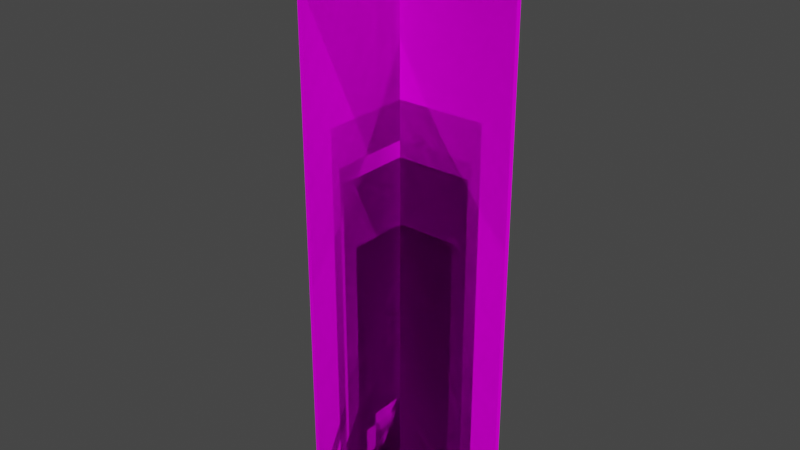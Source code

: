 # Source: blend.blend  (saved by Blender 2.82.7; exported with 4.5.12 LTS)
import bpy
from mathutils import Matrix  # noqa: F401  (used for matrix-valued properties, if any)

bpy.ops.wm.read_factory_settings(use_empty=True)
scene = bpy.context.scene
scene.name = 'Scene'

# ---- collections
col_x = bpy.data.collections.new('деревья'); scene.collection.children.link(col_x)
col_2 = bpy.data.collections.new('тополь_2'); col_x.children.link(col_2)
col_x_1 = bpy.data.collections.new('тополь'); col_x.children.link(col_x_1)
col_x_2 = bpy.data.collections.new('сосна'); col_x.children.link(col_x_2)
col_x_3 = bpy.data.collections.new('ель'); col_x.children.link(col_x_3)
col_x_4 = bpy.data.collections.new('береза'); col_x.children.link(col_x_4)
col_2_1 = bpy.data.collections.new('береза_2'); col_x.children.link(col_2_1)
col_x_5 = bpy.data.collections.new('трава'); scene.collection.children.link(col_x_5)
col_x_6 = bpy.data.collections.new('кусты'); scene.collection.children.link(col_x_6)
col_x_7 = bpy.data.collections.new('куст'); col_x_6.children.link(col_x_7)
col_2_2 = bpy.data.collections.new('куст2'); col_x_6.children.link(col_2_2)
col_3 = bpy.data.collections.new('куст3'); col_x_6.children.link(col_3)
col_4 = bpy.data.collections.new('куст4'); col_x_6.children.link(col_4)
col_5 = bpy.data.collections.new('куст5'); col_x_6.children.link(col_5)
col_6 = bpy.data.collections.new('куст6'); col_x_6.children.link(col_6)
col_7 = bpy.data.collections.new('куст7'); col_x_6.children.link(col_7)
col_x_8 = bpy.data.collections.new('полоса_травы'); scene.collection.children.link(col_x_8)

# ---- images (referenced by path relative to the original .blend; pixels are not part of the script)
import os
ASSET_DIR = os.environ.get("B2B_ASSET_DIR", "")  # directory of the original .blend (textures are referenced by path, not embedded)
HERE = os.path.dirname(os.path.abspath(__file__))  # packed textures are extracted next to this script under _unpacked/

def load_image(name, relpath, width, height, colorspace="sRGB"):
    """Load a texture the original file referenced (path relative to the .blend, or extracted next to this script)."""
    p = next((c for c in (os.path.join(HERE, relpath), os.path.join(ASSET_DIR, relpath)) if relpath and os.path.exists(c)), "")
    if p:
        img = bpy.data.images.load(p, check_existing=True)
        img.name = name
    else:  # same state as the original file: an image datablock whose file is absent (Cycles renders it pink)
        img = bpy.data.images.new(name, width, height)
        img.source = "FILE"
        img.filepath = "//" + (relpath or name)
    img.colorspace_settings.name = colorspace
    return img
img_png_001 = load_image('растения.png.001', 'растения.png', 1024, 1024, 'sRGB')

# ---- materials (node trees are filled in below, after node groups)
mat_x = bpy.data.materials.new('плоские_растения')
mat_x.use_transparent_shadow = False
mat_x.line_color = (0.0, 0.0, 0.0, 1.0)

# ---- material node trees
mat_x.use_nodes = True; mat_x.node_tree.nodes.clear()
_N = mat_x.node_tree.nodes; _L = mat_x.node_tree.links
n0 = _N.new('ShaderNodeBsdfDiffuse'); n0.name = 'Diffuse BSDF'; n0.location = (-151, 59)
n1 = _N.new('ShaderNodeBsdfTransparent'); n1.name = 'Transparent BSDF'; n1.location = (-173, 252)
n2 = _N.new('ShaderNodeMixShader'); n2.name = 'Mix Shader'; n2.location = (79, 202)
n3 = _N.new('ShaderNodeTexImage'); n3.name = 'Image Texture'; n3.location = (-491, 133)
n3.image = img_png_001
n4 = _N.new('ShaderNodeOutputMaterial'); n4.name = 'Material Output'; n4.location = (282, 218)
_L.new(n2.outputs[0], n4.inputs[0])
_L.new(n1.outputs[0], n2.inputs[1])
_L.new(n3.outputs[0], n0.inputs[0])
_L.new(n3.outputs[1], n2.inputs[0])
_L.new(n0.outputs[0], n2.inputs[2])
n4.is_active_output = True

# ---- world
world_world = bpy.data.worlds.new('World'); scene.world = world_world
world_world.use_nodes = True; world_world.node_tree.nodes.clear()
_N = world_world.node_tree.nodes; _L = world_world.node_tree.links
n0 = _N.new('ShaderNodeOutputWorld'); n0.name = 'World Output'; n0.location = (300, 300)
n1 = _N.new('ShaderNodeBackground'); n1.name = 'Background'; n1.location = (10, 300)
n1.inputs[0].default_value = (0.05088, 0.05088, 0.05088, 1.0)
_L.new(n1.outputs[0], n0.inputs[0])
n0.is_active_output = True
world_world.color = (0.05088, 0.05088, 0.05088)
world_world.use_sun_shadow = False
world_world.sun_shadow_jitter_overblur = 0.0

# ---- meshes
me_plane_004 = bpy.data.meshes.new('Plane.004')
me_plane_004.from_pydata([(4.048, 3.298e-06, 17.81), (4.048, 5.235e-07, 7.881e-07), (-4.048, 2.944e-06, 17.81), (-4.048, 1.697e-07, -7.881e-07), (-2.646e-07, 4.048, 17.81), (-9.577e-07, 4.048, -1.865e-13), (9.577e-07, -4.048, 17.81), (2.646e-07, -4.048, 5.151e-14)], [], [(0, 1, 3, 2), (4, 5, 7, 6)])
_uv = me_plane_004.uv_layers.new(name='UVMap')
_uv.uv.foreach_set('vector', [0.4332, 0.9491, 0.4332, 0.2261, 0.5427, 0.2261, 0.5427, 0.9491, 0.4332, 0.9491, 0.4332, 0.2261, 0.5427, 0.2261, 0.5427, 0.9491])
me_plane_004.materials.append(mat_x)
me_plane_004.use_remesh_preserve_volume = False
me_plane_004.use_remesh_preserve_attributes = False
me_plane_004.use_mirror_vertex_groups = False
me_plane_004.update()
me_plane_036 = bpy.data.meshes.new('Plane.036')
me_plane_036.from_pydata([(2.542, 2.071e-06, 11.19), (2.542, 3.288e-07, 4.95e-07), (-2.542, 1.849e-06, 11.19), (-2.542, 1.066e-07, -4.95e-07), (-1.662e-07, 2.542, 11.19), (-6.015e-07, 2.542, -1.171e-13), (6.015e-07, -2.542, 11.19), (1.662e-07, -2.542, 3.235e-14)], [], [(0, 1, 3, 2), (4, 5, 7, 6)])
_uv = me_plane_036.uv_layers.new(name='UVMap')
_uv.uv.foreach_set('vector', [0.5435, 0.8977, 0.5435, 0.2437, 0.6649, 0.2437, 0.6649, 0.8977, 0.5435, 0.8977, 0.5435, 0.2437, 0.6649, 0.2437, 0.6649, 0.8977])
me_plane_036.materials.append(mat_x)
me_plane_036.use_remesh_preserve_volume = False
me_plane_036.use_remesh_preserve_attributes = False
me_plane_036.use_mirror_vertex_groups = False
me_plane_036.update()
me_plane_033 = bpy.data.meshes.new('Plane.033')
me_plane_033.from_pydata([(3.934, 3.205e-06, 17.31), (3.934, 5.088e-07, 7.66e-07), (-3.934, 2.862e-06, 17.31), (-3.934, 1.649e-07, -7.66e-07), (-3.369e-07, -3.934, 17.31), (3.369e-07, -3.934, 6.559e-14), (-3.369e-07, 3.934, 17.31), (3.369e-07, 3.934, 6.559e-14)], [], [(0, 1, 3, 2), (4, 5, 7, 6)])
_uv = me_plane_033.uv_layers.new(name='UVMap')
_uv.uv.foreach_set('vector', [0.274, 0.9023, 0.274, 0.2702, 0.4299, 0.2702, 0.4299, 0.9023, 0.274, 0.9023, 0.274, 0.2702, 0.4299, 0.2702, 0.4299, 0.9023])
me_plane_033.materials.append(mat_x)
me_plane_033.use_remesh_preserve_volume = False
me_plane_033.use_remesh_preserve_attributes = False
me_plane_033.use_mirror_vertex_groups = False
me_plane_033.update()
me_plane_030 = bpy.data.meshes.new('Plane.030')
me_plane_030.from_pydata([(2.962, 2.413e-06, 13.03), (2.962, 3.831e-07, 5.767e-07), (-2.962, 2.154e-06, 13.03), (-2.962, 1.241e-07, -5.767e-07), (-2.536e-07, -2.962, 13.03), (2.536e-07, -2.962, 4.938e-14), (-2.536e-07, 2.962, 13.03), (2.536e-07, 2.962, 4.938e-14)], [], [(0, 1, 3, 2), (4, 5, 7, 6)])
_uv = me_plane_030.uv_layers.new(name='UVMap')
_uv.uv.foreach_set('vector', [0.6669, 0.8978, 0.6669, 0.2365, 0.8617, 0.2365, 0.8617, 0.8978, 0.6669, 0.8978, 0.6669, 0.2365, 0.8617, 0.2365, 0.8617, 0.8978])
me_plane_030.materials.append(mat_x)
me_plane_030.use_remesh_preserve_volume = False
me_plane_030.use_remesh_preserve_attributes = False
me_plane_030.use_mirror_vertex_groups = False
me_plane_030.update()
me_plane_005 = bpy.data.meshes.new('Plane.005')
me_plane_005.from_pydata([(2.031, 1.655e-06, 8.936), (2.031, 2.627e-07, 3.954e-07), (-2.031, 1.477e-06, 8.936), (-2.031, 8.513e-08, -3.954e-07), (-1.328e-07, 2.031, 8.936), (-4.806e-07, 2.031, -9.357e-14), (4.806e-07, -2.031, 8.936), (1.328e-07, -2.031, 2.585e-14)], [], [(0, 1, 3, 2), (4, 5, 7, 6)])
_uv = me_plane_005.uv_layers.new(name='UVMap')
_uv.uv.foreach_set('vector', [0.1467, 0.9095, 0.1467, 0.3893, 0.2579, 0.3893, 0.2579, 0.9095, 0.1467, 0.9095, 0.1467, 0.3893, 0.2579, 0.3893, 0.2579, 0.9095])
me_plane_005.materials.append(mat_x)
me_plane_005.use_remesh_preserve_volume = False
me_plane_005.use_remesh_preserve_attributes = False
me_plane_005.use_mirror_vertex_groups = False
me_plane_005.update()
me_plane_028 = bpy.data.meshes.new('Plane.028')
me_plane_028.from_pydata([(2.665, 2.172e-06, 11.73), (2.665, 3.448e-07, 5.19e-07), (-2.665, 1.939e-06, 11.73), (-2.665, 1.117e-07, -5.19e-07), (-1.742e-07, 2.665, 11.73), (-6.307e-07, 2.665, -1.228e-13), (6.307e-07, -2.665, 11.73), (1.742e-07, -2.665, 3.392e-14)], [], [(0, 1, 3, 2), (4, 5, 7, 6)])
_uv = me_plane_028.uv_layers.new(name='UVMap')
_uv.uv.foreach_set('vector', [0.01861, 0.8999, 0.01861, 0.3878, 0.1467, 0.3878, 0.1467, 0.8999, 0.01861, 0.8999, 0.01861, 0.3878, 0.1467, 0.3878, 0.1467, 0.8999])
me_plane_028.materials.append(mat_x)
me_plane_028.use_remesh_preserve_volume = False
me_plane_028.use_remesh_preserve_attributes = False
me_plane_028.use_mirror_vertex_groups = False
me_plane_028.update()
me_plane_000 = bpy.data.meshes.new('Plane.000')
me_plane_000.from_pydata([(-4.95e-09, 0.1047, 1.345), (-1.792e-08, 0.1047, -1.365e-05), (1.792e-08, -0.105, 1.345), (4.95e-09, -0.105, -1.365e-05)], [], [(0, 1, 3, 2)])
_uv = me_plane_000.uv_layers.new(name='UVMap')
_uv.uv.foreach_set('vector', [0.9001, 0.8741, 0.9001, 0.6993, 0.9106, 0.6993, 0.9106, 0.8741])
me_plane_000.materials.append(mat_x)
me_plane_000.use_remesh_preserve_volume = False
me_plane_000.use_remesh_preserve_attributes = False
me_plane_000.use_mirror_vertex_groups = False
me_plane_000.update()
me_plane_017 = bpy.data.meshes.new('Plane.017')
me_plane_017.from_pydata([(-4.95e-09, 0.1047, 1.345), (-1.792e-08, 0.1047, -1.365e-05), (1.792e-08, -0.105, 1.345), (4.95e-09, -0.105, -1.365e-05)], [], [(0, 1, 3, 2)])
_uv = me_plane_017.uv_layers.new(name='UVMap')
_uv.uv.foreach_set('vector', [0.8756, 0.8741, 0.8756, 0.6993, 0.8862, 0.6993, 0.8862, 0.8741])
me_plane_017.materials.append(mat_x)
me_plane_017.use_remesh_preserve_volume = False
me_plane_017.use_remesh_preserve_attributes = False
me_plane_017.use_mirror_vertex_groups = False
me_plane_017.update()
me_plane_018 = bpy.data.meshes.new('Plane.018')
me_plane_018.from_pydata([(-4.95e-09, 0.1047, 1.345), (-1.792e-08, 0.1047, -1.365e-05), (1.792e-08, -0.105, 1.345), (4.95e-09, -0.105, -1.365e-05)], [], [(0, 1, 3, 2)])
_uv = me_plane_018.uv_layers.new(name='UVMap')
_uv.uv.foreach_set('vector', [0.9228, 0.8741, 0.9228, 0.6993, 0.9334, 0.6993, 0.9334, 0.8741])
me_plane_018.materials.append(mat_x)
me_plane_018.use_remesh_preserve_volume = False
me_plane_018.use_remesh_preserve_attributes = False
me_plane_018.use_mirror_vertex_groups = False
me_plane_018.update()
me_plane_019 = bpy.data.meshes.new('Plane.019')
me_plane_019.from_pydata([(-4.95e-09, 0.1047, 1.345), (-1.792e-08, 0.1047, -1.365e-05), (1.792e-08, -0.105, 1.345), (4.95e-09, -0.105, -1.365e-05)], [], [(0, 1, 3, 2)])
_uv = me_plane_019.uv_layers.new(name='UVMap')
_uv.uv.foreach_set('vector', [0.9475, 0.8741, 0.9475, 0.6993, 0.9581, 0.6993, 0.9581, 0.8741])
me_plane_019.materials.append(mat_x)
me_plane_019.use_remesh_preserve_volume = False
me_plane_019.use_remesh_preserve_attributes = False
me_plane_019.use_mirror_vertex_groups = False
me_plane_019.update()
me_plane_020 = bpy.data.meshes.new('Plane.020')
me_plane_020.from_pydata([(-4.95e-09, 0.1047, 1.345), (-1.792e-08, 0.1047, -1.365e-05), (1.792e-08, -0.105, 1.345), (4.95e-09, -0.105, -1.365e-05)], [], [(0, 1, 3, 2)])
_uv = me_plane_020.uv_layers.new(name='UVMap')
_uv.uv.foreach_set('vector', [0.8754, 0.6582, 0.8754, 0.5332, 0.8875, 0.5332, 0.8875, 0.6582])
me_plane_020.materials.append(mat_x)
me_plane_020.use_remesh_preserve_volume = False
me_plane_020.use_remesh_preserve_attributes = False
me_plane_020.use_mirror_vertex_groups = False
me_plane_020.update()
me_plane_021 = bpy.data.meshes.new('Plane.021')
me_plane_021.from_pydata([(-4.95e-09, 0.1047, 1.006), (-1.792e-08, 0.1047, -1.365e-05), (1.792e-08, -0.105, 1.006), (4.95e-09, -0.105, -1.365e-05)], [], [(0, 1, 3, 2)])
_uv = me_plane_021.uv_layers.new(name='UVMap')
_uv.uv.foreach_set('vector', [0.8983, 0.6582, 0.8983, 0.5332, 0.9204, 0.5332, 0.9204, 0.6582])
me_plane_021.materials.append(mat_x)
me_plane_021.use_remesh_preserve_volume = False
me_plane_021.use_remesh_preserve_attributes = False
me_plane_021.use_mirror_vertex_groups = False
me_plane_021.update()
me_plane_022 = bpy.data.meshes.new('Plane.022')
me_plane_022.from_pydata([(-4.655e-09, 0.09849, 1.004), (-1.685e-08, 0.09849, -1.283e-05), (1.685e-08, -0.09875, 1.004), (4.655e-09, -0.09875, -1.283e-05)], [], [(0, 1, 3, 2)])
_uv = me_plane_022.uv_layers.new(name='UVMap')
_uv.uv.foreach_set('vector', [0.931, 0.6582, 0.931, 0.5332, 0.9456, 0.5332, 0.9456, 0.6582])
me_plane_022.materials.append(mat_x)
me_plane_022.use_remesh_preserve_volume = False
me_plane_022.use_remesh_preserve_attributes = False
me_plane_022.use_mirror_vertex_groups = False
me_plane_022.update()
me_plane_023 = bpy.data.meshes.new('Plane.023')
me_plane_023.from_pydata([(-4.95e-09, 0.1047, 1.006), (-1.792e-08, 0.1047, -1.365e-05), (1.792e-08, -0.105, 1.006), (4.95e-09, -0.105, -1.365e-05)], [], [(0, 1, 3, 2)])
_uv = me_plane_023.uv_layers.new(name='UVMap')
_uv.uv.foreach_set('vector', [0.9548, 0.6582, 0.9548, 0.5332, 0.9721, 0.5332, 0.9721, 0.6582])
me_plane_023.materials.append(mat_x)
me_plane_023.use_remesh_preserve_volume = False
me_plane_023.use_remesh_preserve_attributes = False
me_plane_023.use_mirror_vertex_groups = False
me_plane_023.update()
me_plane_010 = bpy.data.meshes.new('Plane.010')
me_plane_010.from_pydata([(-1.486e-07, 1.683, 2.009), (-5.38e-07, 1.683, -1.048e-13), (5.38e-07, -1.683, 2.009), (1.486e-07, -1.683, 2.894e-14)], [], [(0, 1, 3, 2)])
_uv = me_plane_010.uv_layers.new(name='UVMap')
_uv.uv.foreach_set('vector', [0.2936, 0.2514, 0.2936, 0.09923, 0.3981, 0.09923, 0.3981, 0.2514])
me_plane_010.materials.append(mat_x)
me_plane_010.use_remesh_preserve_volume = False
me_plane_010.use_remesh_preserve_attributes = False
me_plane_010.use_mirror_vertex_groups = False
me_plane_010.update()
me_plane_011 = bpy.data.meshes.new('Plane.011')
me_plane_011.from_pydata([(-1.486e-07, 1.683, 2.009), (-5.38e-07, 1.683, -1.048e-13), (5.38e-07, -1.683, 2.009), (1.486e-07, -1.683, 2.894e-14)], [], [(0, 1, 3, 2)])
_uv = me_plane_011.uv_layers.new(name='UVMap')
_uv.uv.foreach_set('vector', [0.1922, 0.2624, 0.1922, 0.1297, 0.2811, 0.1297, 0.2811, 0.2624])
me_plane_011.materials.append(mat_x)
me_plane_011.use_remesh_preserve_volume = False
me_plane_011.use_remesh_preserve_attributes = False
me_plane_011.use_mirror_vertex_groups = False
me_plane_011.update()
me_plane_012 = bpy.data.meshes.new('Plane.012')
me_plane_012.from_pydata([(-1.486e-07, 0.9116, 2.009), (-5.38e-07, 0.9116, -1.048e-13), (5.38e-07, -0.9116, 2.009), (1.486e-07, -0.9116, 2.894e-14)], [], [(0, 1, 3, 2)])
_uv = me_plane_012.uv_layers.new(name='UVMap')
_uv.uv.foreach_set('vector', [0.4077, 0.219, 0.4077, 0.05333, 0.4808, 0.05333, 0.4808, 0.219])
me_plane_012.materials.append(mat_x)
me_plane_012.use_remesh_preserve_volume = False
me_plane_012.use_remesh_preserve_attributes = False
me_plane_012.use_mirror_vertex_groups = False
me_plane_012.update()
me_plane_013 = bpy.data.meshes.new('Plane.013')
me_plane_013.from_pydata([(-1.486e-07, 0.9116, 2.009), (-5.38e-07, 0.9116, -1.048e-13), (5.38e-07, -0.9116, 2.009), (1.486e-07, -0.9116, 2.894e-14)], [], [(0, 1, 3, 2)])
_uv = me_plane_013.uv_layers.new(name='UVMap')
_uv.uv.foreach_set('vector', [0.5057, 0.2143, 0.5057, 0.0851, 0.5681, 0.0851, 0.5681, 0.2143])
me_plane_013.materials.append(mat_x)
me_plane_013.use_remesh_preserve_volume = False
me_plane_013.use_remesh_preserve_attributes = False
me_plane_013.use_mirror_vertex_groups = False
me_plane_013.update()
me_plane_014 = bpy.data.meshes.new('Plane.014')
me_plane_014.from_pydata([(-1.486e-07, 1.606, 2.009), (-5.38e-07, 1.606, -1.048e-13), (5.38e-07, -1.606, 2.009), (1.486e-07, -1.606, 2.894e-14)], [], [(0, 1, 3, 2)])
_uv = me_plane_014.uv_layers.new(name='UVMap')
_uv.uv.foreach_set('vector', [0.5798, 0.1946, 0.5798, 0.1062, 0.6556, 0.1062, 0.6556, 0.1946])
me_plane_014.materials.append(mat_x)
me_plane_014.use_remesh_preserve_volume = False
me_plane_014.use_remesh_preserve_attributes = False
me_plane_014.use_mirror_vertex_groups = False
me_plane_014.update()
me_plane_015 = bpy.data.meshes.new('Plane.015')
me_plane_015.from_pydata([(-1.486e-07, 1.254, 1.612), (-5.38e-07, 1.254, -1.048e-13), (5.38e-07, -1.254, 1.612), (1.486e-07, -1.254, 2.894e-14)], [], [(0, 1, 3, 2)])
_uv = me_plane_015.uv_layers.new(name='UVMap')
_uv.uv.foreach_set('vector', [0.6583, 0.2207, 0.6583, 0.08305, 0.7485, 0.08305, 0.7485, 0.2207])
me_plane_015.materials.append(mat_x)
me_plane_015.use_remesh_preserve_volume = False
me_plane_015.use_remesh_preserve_attributes = False
me_plane_015.use_mirror_vertex_groups = False
me_plane_015.update()
me_plane_016 = bpy.data.meshes.new('Plane.016')
me_plane_016.from_pydata([(-1.486e-07, 1.254, 2.439), (-5.38e-07, 1.254, -1.048e-13), (5.38e-07, -1.254, 2.439), (1.486e-07, -1.254, 2.894e-14)], [], [(0, 1, 3, 2)])
_uv = me_plane_016.uv_layers.new(name='UVMap')
_uv.uv.foreach_set('vector', [0.7573, 0.2307, 0.7573, 0.04866, 0.8461, 0.04866, 0.8461, 0.2307])
me_plane_016.materials.append(mat_x)
me_plane_016.use_remesh_preserve_volume = False
me_plane_016.use_remesh_preserve_attributes = False
me_plane_016.use_mirror_vertex_groups = False
me_plane_016.update()
me_plane_007 = bpy.data.meshes.new('Plane.007')
me_plane_007.from_pydata([(-7.502e-08, 1.449, 1.005), (-2.716e-07, 1.449, -0.008733), (2.716e-07, -1.449, 1.005), (7.502e-08, -1.449, -0.008733)], [], [(0, 1, 3, 2)])
_uv = me_plane_007.uv_layers.new(name='UVMap')
_uv.uv.foreach_set('vector', [0.003441, 0.3832, 0.003441, 0.2657, 0.1487, 0.2657, 0.1487, 0.3832])
me_plane_007.materials.append(mat_x)
me_plane_007.use_remesh_preserve_volume = False
me_plane_007.use_remesh_preserve_attributes = False
me_plane_007.use_mirror_vertex_groups = False
me_plane_007.update()
me_plane_008 = bpy.data.meshes.new('Plane.008')
me_plane_008.from_pydata([(-7.773e-08, 1.384, 1.046), (-2.814e-07, 1.384, -0.004701), (2.814e-07, -1.409, 1.046), (7.773e-08, -1.409, -0.004701)], [], [(0, 1, 3, 2)])
_uv = me_plane_008.uv_layers.new(name='UVMap')
_uv.uv.foreach_set('vector', [0.1509, 0.3832, 0.1509, 0.2657, 0.2698, 0.2657, 0.2698, 0.3832])
me_plane_008.materials.append(mat_x)
me_plane_008.use_remesh_preserve_volume = False
me_plane_008.use_remesh_preserve_attributes = False
me_plane_008.use_mirror_vertex_groups = False
me_plane_008.update()
me_plane_009 = bpy.data.meshes.new('Plane.009')
me_plane_009.from_pydata([(-7.388e-08, 1.563, 0.9985), (-2.675e-07, 1.563, -0.0002037), (2.675e-07, -1.567, 0.9985), (7.388e-08, -1.567, -0.0002037)], [], [(0, 1, 3, 2)])
_uv = me_plane_009.uv_layers.new(name='UVMap')
_uv.uv.foreach_set('vector', [0.01383, 0.2664, 0.01384, 0.154, 0.1905, 0.154, 0.1905, 0.2664])
me_plane_009.materials.append(mat_x)
me_plane_009.use_remesh_preserve_volume = False
me_plane_009.use_remesh_preserve_attributes = False
me_plane_009.use_mirror_vertex_groups = False
me_plane_009.update()

# ---- objects
ob_2 = bpy.data.objects.new('тополь_2', me_plane_004)
ob_x = bpy.data.objects.new('тополь', me_plane_036)
ob_x_1 = bpy.data.objects.new('сосна', me_plane_033)
ob_x_2 = bpy.data.objects.new('ель', me_plane_030)
ob_x_3 = bpy.data.objects.new('береза', me_plane_005)
ob_2_1 = bpy.data.objects.new('береза_2', me_plane_028)
ob_4 = bpy.data.objects.new('трава_4', me_plane_000)
ob_5 = bpy.data.objects.new('трава_5', me_plane_017)
ob_6 = bpy.data.objects.new('трава_6', me_plane_018)
ob_7 = bpy.data.objects.new('трава_7', me_plane_019)
ob_8 = bpy.data.objects.new('травка_8', me_plane_020)
ob_9 = bpy.data.objects.new('травка_9', me_plane_021)
ob_10 = bpy.data.objects.new('травка_10', me_plane_022)
ob_11 = bpy.data.objects.new('травка_11', me_plane_023)
ob_x_4 = bpy.data.objects.new('куст', me_plane_010)
ob_2_2 = bpy.data.objects.new('куст_2', me_plane_011)
ob_3 = bpy.data.objects.new('куст_3', me_plane_012)
ob_4_1 = bpy.data.objects.new('куст_4', me_plane_013)
ob_5_1 = bpy.data.objects.new('куст_5', me_plane_014)
ob_6_1 = bpy.data.objects.new('куст_6', me_plane_015)
ob_7_1 = bpy.data.objects.new('куст_7', me_plane_016)
ob_x_5 = bpy.data.objects.new('полоса_травы', me_plane_007)
ob_2_3 = bpy.data.objects.new('полоса_травы_2', me_plane_008)
ob_3_1 = bpy.data.objects.new('полоса_травы_3', me_plane_009)

# ---- transforms, parenting, visibility, modifiers, constraints
ob_2.location = (0.0, 0.0, 0.0)
ob_2.lineart.crease_threshold = 0.0
ob_x.location = (0.0, 0.0, 0.0)
ob_x.lineart.crease_threshold = 0.0
ob_x_1.location = (0.0, 0.0, 0.0)
ob_x_1.lineart.crease_threshold = 0.0
ob_x_2.location = (0.0, 0.0, 0.0)
ob_x_2.lineart.crease_threshold = 0.0
ob_x_3.location = (0.0, 0.0, 0.0)
ob_x_3.lineart.crease_threshold = 0.0
ob_2_1.location = (0.0, 0.0, 0.0)
ob_2_1.lineart.crease_threshold = 0.0
ob_4.location = (0.0, 0.0, 0.0)
ob_4.lineart.crease_threshold = 0.0
ob_5.location = (0.0, 0.0, 0.0)
ob_5.lineart.crease_threshold = 0.0
ob_6.location = (0.0, 0.0, 0.0)
ob_6.lineart.crease_threshold = 0.0
ob_7.location = (0.0, 0.0, 0.0)
ob_7.lineart.crease_threshold = 0.0
ob_8.location = (0.0, 0.0, 0.0)
ob_8.lineart.crease_threshold = 0.0
ob_9.location = (0.0, 0.0, 0.0)
ob_9.lineart.crease_threshold = 0.0
ob_10.location = (0.0, 0.0, 0.0)
ob_10.lineart.crease_threshold = 0.0
ob_11.location = (0.0, 0.0, 0.0)
ob_11.lineart.crease_threshold = 0.0
ob_x_4.location = (0.0, 0.0, 0.0)
ob_x_4.lineart.crease_threshold = 0.0
ob_2_2.location = (0.0, 0.0, 0.0)
ob_2_2.lineart.crease_threshold = 0.0
ob_3.location = (0.0, 0.0, 0.0)
ob_3.lineart.crease_threshold = 0.0
ob_4_1.location = (0.0, 0.0, 0.0)
ob_4_1.lineart.crease_threshold = 0.0
ob_5_1.location = (0.0, 0.0, 0.0)
ob_5_1.lineart.crease_threshold = 0.0
ob_6_1.location = (0.0, 0.0, 0.0)
ob_6_1.lineart.crease_threshold = 0.0
ob_7_1.location = (0.0, 0.0, 0.0)
ob_7_1.lineart.crease_threshold = 0.0
ob_x_5.location = (0.0, 0.0, 0.0)
ob_x_5.lineart.crease_threshold = 0.0
ob_2_3.location = (0.0, 0.0, 0.0)
ob_2_3.lineart.crease_threshold = 0.0
ob_3_1.location = (0.0, 0.0, 0.0)
ob_3_1.lineart.crease_threshold = 0.0

# ---- collection membership
col_2.objects.link(ob_2)
col_x_1.objects.link(ob_x)
col_x_2.objects.link(ob_x_1)
col_x_3.objects.link(ob_x_2)
col_x_4.objects.link(ob_x_3)
col_2_1.objects.link(ob_2_1)
col_x_5.objects.link(ob_4)
col_x_5.objects.link(ob_5)
col_x_5.objects.link(ob_6)
col_x_5.objects.link(ob_7)
col_x_5.objects.link(ob_8)
col_x_5.objects.link(ob_9)
col_x_5.objects.link(ob_10)
col_x_5.objects.link(ob_11)
col_x_7.objects.link(ob_x_4)
col_2_2.objects.link(ob_2_2)
col_3.objects.link(ob_3)
col_4.objects.link(ob_4_1)
col_5.objects.link(ob_5_1)
col_6.objects.link(ob_6_1)
col_7.objects.link(ob_7_1)
col_x_8.objects.link(ob_x_5)
col_x_8.objects.link(ob_2_3)
col_x_8.objects.link(ob_3_1)

# ---- scene / render settings (as saved in the file)
scene.frame_start = 1; scene.frame_end = 250; scene.frame_set(1)
scene.render.engine = 'BLENDER_EEVEE_NEXT'
scene.cycles.use_denoising = False
scene.cycles.samples = 128
scene.cycles.sampling_pattern = 'TABULATED_SOBOL'
scene.cycles.use_adaptive_sampling = False
scene.cycles.use_light_tree = False
scene.view_settings.view_transform = 'Filmic'
bpy.context.view_layer.update()

# ---- added for rendering (the .blend has no active camera and no usable light): camera, sun
cam_auto = bpy.data.cameras.new('AutoCamera')
cam_auto.lens = 50.0
cam_auto.sensor_width = 36.0
cam_auto.clip_end = 1000.0
ob_auto_camera = bpy.data.objects.new('AutoCamera', cam_auto)
scene.collection.objects.link(ob_auto_camera)
ob_auto_camera.location = (19.5958, -23.5149, 24.5773)
ob_auto_camera.rotation_euler = (1.09748, -7.21219e-08, 0.694738)
scene.camera = ob_auto_camera
light_auto_sun = bpy.data.lights.new('AutoSun', 'SUN')
light_auto_sun.energy = 3.0
light_auto_sun.angle = 0.0523599
ob_auto_sun = bpy.data.objects.new('AutoSun', light_auto_sun)
scene.collection.objects.link(ob_auto_sun)
ob_auto_sun.rotation_euler = (0.872665, 0.174533, 0.523599)
bpy.context.view_layer.update()
